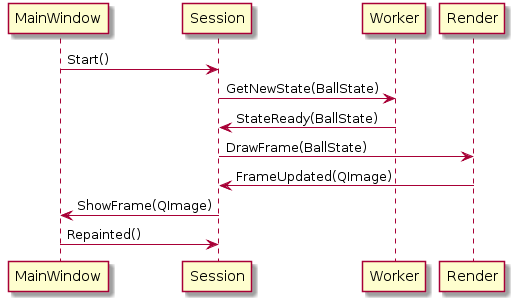

The diagram above was rendered by PlantUML. Its source (embedded in the PNG):
@startuml
MainWindow -> Session: Start()

Session -> Worker: GetNewState(BallState)
Worker -> Session: StateReady(BallState)
Session -> Render: DrawFrame(BallState)
Render -> Session: FrameUpdated(QImage)
Session -> MainWindow: ShowFrame(QImage)
MainWindow -> Session: Repainted()
@enduml